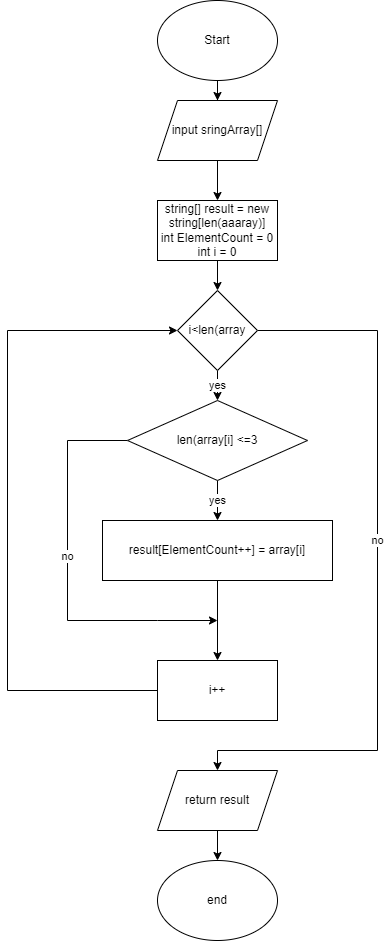

The diagram above was exported from draw.io. Its source (the exported page's mxGraphModel, read from the mxfile embedded in the PNG):
<mxGraphModel dx="1290" dy="541" grid="1" gridSize="10" guides="1" tooltips="1" connect="1" arrows="1" fold="1" page="1" pageScale="1" pageWidth="827" pageHeight="1169" math="0" shadow="0">
  <root>
    <mxCell id="0" />
    <mxCell id="1" parent="0" />
    <mxCell id="3xQRntax_R4CP7h9oI7G-3" value="" style="edgeStyle=orthogonalEdgeStyle;rounded=0;orthogonalLoop=1;jettySize=auto;html=1;" edge="1" parent="1" source="3xQRntax_R4CP7h9oI7G-1" target="3xQRntax_R4CP7h9oI7G-2">
      <mxGeometry relative="1" as="geometry" />
    </mxCell>
    <mxCell id="3xQRntax_R4CP7h9oI7G-1" value="Start" style="ellipse;whiteSpace=wrap;html=1;" vertex="1" parent="1">
      <mxGeometry x="340" y="10" width="120" height="80" as="geometry" />
    </mxCell>
    <mxCell id="3xQRntax_R4CP7h9oI7G-5" value="" style="edgeStyle=orthogonalEdgeStyle;rounded=0;orthogonalLoop=1;jettySize=auto;html=1;" edge="1" parent="1" source="3xQRntax_R4CP7h9oI7G-2" target="3xQRntax_R4CP7h9oI7G-4">
      <mxGeometry relative="1" as="geometry" />
    </mxCell>
    <mxCell id="3xQRntax_R4CP7h9oI7G-2" value="input sringArray[]" style="shape=parallelogram;perimeter=parallelogramPerimeter;whiteSpace=wrap;html=1;fixedSize=1;" vertex="1" parent="1">
      <mxGeometry x="340" y="110" width="120" height="60" as="geometry" />
    </mxCell>
    <mxCell id="3xQRntax_R4CP7h9oI7G-7" value="" style="edgeStyle=orthogonalEdgeStyle;rounded=0;orthogonalLoop=1;jettySize=auto;html=1;" edge="1" parent="1" source="3xQRntax_R4CP7h9oI7G-4" target="3xQRntax_R4CP7h9oI7G-6">
      <mxGeometry relative="1" as="geometry" />
    </mxCell>
    <mxCell id="3xQRntax_R4CP7h9oI7G-4" value="string[] result = new string[len(aaaray)]&lt;br&gt;int ElementCount = 0&lt;br&gt;int i = 0" style="whiteSpace=wrap;html=1;" vertex="1" parent="1">
      <mxGeometry x="340" y="210" width="120" height="60" as="geometry" />
    </mxCell>
    <mxCell id="3xQRntax_R4CP7h9oI7G-9" value="yes" style="edgeStyle=orthogonalEdgeStyle;rounded=0;orthogonalLoop=1;jettySize=auto;html=1;" edge="1" parent="1" source="3xQRntax_R4CP7h9oI7G-6" target="3xQRntax_R4CP7h9oI7G-8">
      <mxGeometry relative="1" as="geometry" />
    </mxCell>
    <mxCell id="3xQRntax_R4CP7h9oI7G-17" value="no" style="edgeStyle=orthogonalEdgeStyle;rounded=0;orthogonalLoop=1;jettySize=auto;html=1;exitX=1;exitY=0.5;exitDx=0;exitDy=0;" edge="1" parent="1" source="3xQRntax_R4CP7h9oI7G-6" target="3xQRntax_R4CP7h9oI7G-16">
      <mxGeometry x="-0.0833" relative="1" as="geometry">
        <Array as="points">
          <mxPoint x="560" y="340" />
          <mxPoint x="560" y="760" />
          <mxPoint x="400" y="760" />
        </Array>
        <mxPoint as="offset" />
      </mxGeometry>
    </mxCell>
    <mxCell id="3xQRntax_R4CP7h9oI7G-6" value="i&amp;lt;len(array" style="rhombus;whiteSpace=wrap;html=1;" vertex="1" parent="1">
      <mxGeometry x="360" y="300" width="80" height="80" as="geometry" />
    </mxCell>
    <mxCell id="3xQRntax_R4CP7h9oI7G-11" value="yes" style="edgeStyle=orthogonalEdgeStyle;rounded=0;orthogonalLoop=1;jettySize=auto;html=1;" edge="1" parent="1" source="3xQRntax_R4CP7h9oI7G-8" target="3xQRntax_R4CP7h9oI7G-10">
      <mxGeometry relative="1" as="geometry" />
    </mxCell>
    <mxCell id="3xQRntax_R4CP7h9oI7G-14" value="no" style="edgeStyle=orthogonalEdgeStyle;rounded=0;orthogonalLoop=1;jettySize=auto;html=1;exitX=0;exitY=0.5;exitDx=0;exitDy=0;" edge="1" parent="1" source="3xQRntax_R4CP7h9oI7G-8">
      <mxGeometry x="-0.1" relative="1" as="geometry">
        <mxPoint x="400" y="630" as="targetPoint" />
        <Array as="points">
          <mxPoint x="250" y="450" />
          <mxPoint x="250" y="630" />
          <mxPoint x="340" y="630" />
        </Array>
        <mxPoint as="offset" />
      </mxGeometry>
    </mxCell>
    <mxCell id="3xQRntax_R4CP7h9oI7G-8" value="len(array[i] &amp;lt;=3" style="rhombus;whiteSpace=wrap;html=1;" vertex="1" parent="1">
      <mxGeometry x="310" y="410" width="180" height="80" as="geometry" />
    </mxCell>
    <mxCell id="3xQRntax_R4CP7h9oI7G-13" value="" style="edgeStyle=orthogonalEdgeStyle;rounded=0;orthogonalLoop=1;jettySize=auto;html=1;" edge="1" parent="1" source="3xQRntax_R4CP7h9oI7G-10" target="3xQRntax_R4CP7h9oI7G-12">
      <mxGeometry relative="1" as="geometry" />
    </mxCell>
    <mxCell id="3xQRntax_R4CP7h9oI7G-10" value="result[ElementCount++] = array[i]" style="whiteSpace=wrap;html=1;" vertex="1" parent="1">
      <mxGeometry x="285" y="530" width="230" height="60" as="geometry" />
    </mxCell>
    <mxCell id="3xQRntax_R4CP7h9oI7G-15" style="edgeStyle=orthogonalEdgeStyle;rounded=0;orthogonalLoop=1;jettySize=auto;html=1;exitX=0;exitY=0.5;exitDx=0;exitDy=0;entryX=0;entryY=0.5;entryDx=0;entryDy=0;" edge="1" parent="1" source="3xQRntax_R4CP7h9oI7G-12" target="3xQRntax_R4CP7h9oI7G-6">
      <mxGeometry relative="1" as="geometry">
        <Array as="points">
          <mxPoint x="190" y="700" />
          <mxPoint x="190" y="340" />
        </Array>
      </mxGeometry>
    </mxCell>
    <mxCell id="3xQRntax_R4CP7h9oI7G-12" value="i++" style="whiteSpace=wrap;html=1;" vertex="1" parent="1">
      <mxGeometry x="340" y="670" width="120" height="60" as="geometry" />
    </mxCell>
    <mxCell id="3xQRntax_R4CP7h9oI7G-21" value="" style="edgeStyle=orthogonalEdgeStyle;rounded=0;orthogonalLoop=1;jettySize=auto;html=1;" edge="1" parent="1" source="3xQRntax_R4CP7h9oI7G-16" target="3xQRntax_R4CP7h9oI7G-20">
      <mxGeometry relative="1" as="geometry" />
    </mxCell>
    <mxCell id="3xQRntax_R4CP7h9oI7G-16" value="return result" style="shape=parallelogram;perimeter=parallelogramPerimeter;whiteSpace=wrap;html=1;fixedSize=1;" vertex="1" parent="1">
      <mxGeometry x="340" y="780" width="120" height="60" as="geometry" />
    </mxCell>
    <mxCell id="3xQRntax_R4CP7h9oI7G-20" value="end" style="ellipse;whiteSpace=wrap;html=1;" vertex="1" parent="1">
      <mxGeometry x="340" y="870" width="120" height="80" as="geometry" />
    </mxCell>
  </root>
</mxGraphModel>